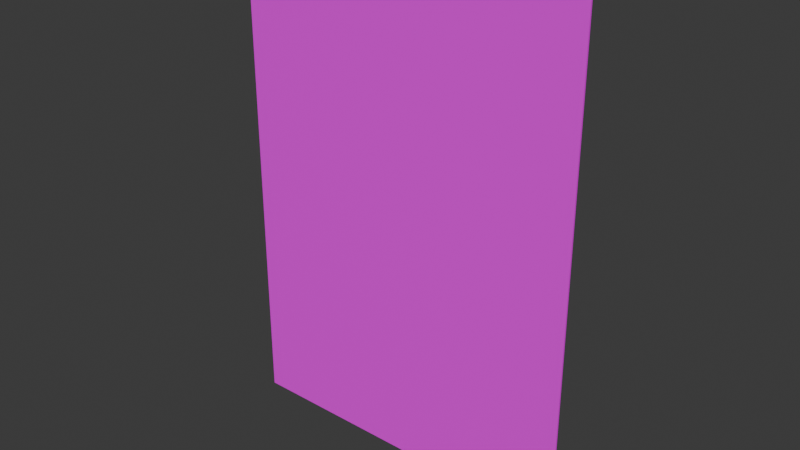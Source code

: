 # Source: den_lille_hjelper.blend  (saved by Blender 4.0.36; exported with 4.5.12 LTS)
import bpy
from mathutils import Matrix  # noqa: F401  (used for matrix-valued properties, if any)

bpy.ops.wm.read_factory_settings(use_empty=True)
scene = bpy.context.scene
scene.name = 'Scene'

# ---- collections
col_collection = bpy.data.collections.new('Collection'); scene.collection.children.link(col_collection)

# ---- images (referenced by path relative to the original .blend; pixels are not part of the script)
import os
ASSET_DIR = os.environ.get("B2B_ASSET_DIR", "")  # directory of the original .blend (textures are referenced by path, not embedded)
HERE = os.path.dirname(os.path.abspath(__file__))  # packed textures are extracted next to this script under _unpacked/

def load_image(name, relpath, width, height, colorspace="sRGB"):
    """Load a texture the original file referenced (path relative to the .blend, or extracted next to this script)."""
    p = next((c for c in (os.path.join(HERE, relpath), os.path.join(ASSET_DIR, relpath)) if relpath and os.path.exists(c)), "")
    if p:
        img = bpy.data.images.load(p, check_existing=True)
        img.name = name
    else:  # same state as the original file: an image datablock whose file is absent (Cycles renders it pink)
        img = bpy.data.images.new(name, width, height)
        img.source = "FILE"
        img.filepath = "//" + (relpath or name)
    img.colorspace_settings.name = colorspace
    return img
img_den_lille_hjelper_page_0001_jpg = load_image('den lille hjelper_page-0001.jpg', 'den lille hjelper_page-0001.jpg', 1024, 1024, 'sRGB')

# ---- materials (node trees are filled in below, after node groups)
mat_den_lille_hjelper1 = bpy.data.materials.new('Den lille hjelper1')
mat_den_lille_hjelper1.alpha_threshold = 0.0
mat_den_lille_hjelper1.use_transparent_shadow = False
mat_den_lille_hjelper1.roughness = 0.5
mat_den_lille_hjelper1.line_color = (0.0, 0.0, 0.0, 1.0)

# ---- material node trees
mat_den_lille_hjelper1.use_nodes = True; mat_den_lille_hjelper1.node_tree.nodes.clear()
_N = mat_den_lille_hjelper1.node_tree.nodes; _L = mat_den_lille_hjelper1.node_tree.links
n0 = _N.new('ShaderNodeOutputMaterial'); n0.name = 'Material Output'; n0.location = (300, 300)
n1 = _N.new('ShaderNodeBsdfPrincipled'); n1.name = 'Principled BSDF'; n1.location = (10, 300)
n1.inputs[3].default_value = 1.45
n2 = _N.new('ShaderNodeTexImage'); n2.name = 'Image Texture'; n2.location = (-345, 554)
n2.image = img_den_lille_hjelper_page_0001_jpg
_L.new(n1.outputs[0], n0.inputs[0])
_L.new(n2.outputs[0], n1.inputs[0])
n0.is_active_output = True

# ---- world
world_world = bpy.data.worlds.new('World'); scene.world = world_world
world_world.use_nodes = True; world_world.node_tree.nodes.clear()
_N = world_world.node_tree.nodes; _L = world_world.node_tree.links
n0 = _N.new('ShaderNodeOutputWorld'); n0.name = 'World Output'; n0.location = (300, 300)
n1 = _N.new('ShaderNodeBackground'); n1.name = 'Background'; n1.location = (10, 300)
n1.inputs[0].default_value = (0.05088, 0.05088, 0.05088, 1.0)
_L.new(n1.outputs[0], n0.inputs[0])
n0.is_active_output = True
world_world.color = (0.05088, 0.05088, 0.05088)
world_world.use_sun_shadow = False
world_world.sun_shadow_jitter_overblur = 0.0

# ---- meshes
me_plane = bpy.data.meshes.new('Plane')
me_plane.from_pydata([(2.1, 0.0, 2.97), (2.1, 0.0, 0.0), (0.0, 0.0, 0.0), (0.0, 0.0, 2.97), (2.1, 0.01, 2.97), (2.1, 0.01, 0.0), (0.0, 0.01, 0.0), (0.0, 0.01, 2.97)], [], [(2, 1, 0, 3), (6, 7, 4, 5), (2, 3, 7, 6), (0, 1, 5, 4), (1, 2, 6, 5), (3, 0, 4, 7)])
_uv = me_plane.uv_layers.new(name='UVMap')
_uv.uv.foreach_set('vector', [3.953e-05, 6.305e-05, 0.9987, 0.0003049, 0.9993, 0.9991, 0.0009128, 0.9997, 0.9987, 0.0003049, 0.9993, 0.9991, 0.0009128, 0.9997, 3.953e-05, 6.305e-05, 0.9987, 0.0003049, 0.9993, 0.9991, 0.9993, 0.9991, 0.9987, 0.0003049, 0.0009128, 0.9997, 3.953e-05, 6.305e-05, 3.953e-05, 6.305e-05, 0.0009128, 0.9997, 3.953e-05, 6.305e-05, 0.9987, 0.0003049, 0.9987, 0.0003049, 3.953e-05, 6.305e-05, 0.0009128, 0.9997, 0.9993, 0.9991, 0.0009128, 0.9997, 0.9993, 0.9991])
me_plane.materials.append(mat_den_lille_hjelper1)
me_plane.update()

# ---- objects
ob_plane = bpy.data.objects.new('Plane', me_plane)

# ---- transforms, parenting, visibility, modifiers, constraints
ob_plane.location = (0.0, 0.0, 0.0)

# ---- collection membership
col_collection.objects.link(ob_plane)

# ---- scene / render settings (as saved in the file)
scene.frame_start = 1; scene.frame_end = 250; scene.frame_set(2)
scene.render.engine = 'BLENDER_EEVEE_NEXT'
scene.cycles.sampling_pattern = 'TABULATED_SOBOL'
bpy.context.view_layer.update()

# ---- added for rendering (the .blend has no active camera and no usable light): camera, sun
cam_auto = bpy.data.cameras.new('AutoCamera')
cam_auto.lens = 50.0
cam_auto.sensor_width = 36.0
cam_auto.clip_end = 1000.0
ob_auto_camera = bpy.data.objects.new('AutoCamera', cam_auto)
scene.collection.objects.link(ob_auto_camera)
ob_auto_camera.location = (4.41545, -4.03354, 4.17736)
ob_auto_camera.rotation_euler = (1.09748, -7.21219e-08, 0.694738)
scene.camera = ob_auto_camera
light_auto_sun = bpy.data.lights.new('AutoSun', 'SUN')
light_auto_sun.energy = 3.0
light_auto_sun.angle = 0.0523599
ob_auto_sun = bpy.data.objects.new('AutoSun', light_auto_sun)
scene.collection.objects.link(ob_auto_sun)
ob_auto_sun.rotation_euler = (0.872665, 0.174533, 0.523599)
bpy.context.view_layer.update()
